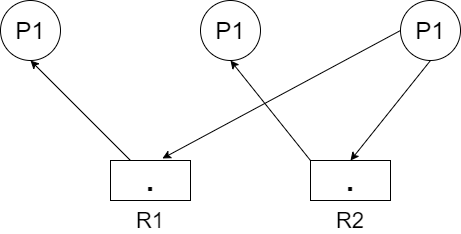

The diagram above was exported from draw.io. Its source (the exported page's mxGraphModel, read from the mxfile embedded in the PNG):
<mxGraphModel dx="652" dy="364" grid="1" gridSize="10" guides="1" tooltips="1" connect="1" arrows="1" fold="1" page="1" pageScale="1" pageWidth="827" pageHeight="1169" math="0" shadow="0">
  <root>
    <mxCell id="0" />
    <mxCell id="1" parent="0" />
    <mxCell id="-uziOnCTZX1g49vCod7i-22" value="&lt;font style=&quot;font-size: 24px&quot;&gt;P1&lt;/font&gt;" style="ellipse;whiteSpace=wrap;html=1;aspect=fixed;" vertex="1" parent="1">
      <mxGeometry x="130" y="320" width="60" height="60" as="geometry" />
    </mxCell>
    <mxCell id="-uziOnCTZX1g49vCod7i-23" value="&lt;b&gt;&lt;font style=&quot;font-size: 30px&quot;&gt;.&lt;/font&gt;&lt;/b&gt;" style="rounded=0;whiteSpace=wrap;html=1;" vertex="1" parent="1">
      <mxGeometry x="240" y="480" width="80" height="40" as="geometry" />
    </mxCell>
    <mxCell id="-uziOnCTZX1g49vCod7i-27" value="&lt;font style=&quot;font-size: 22px&quot;&gt;R1&lt;/font&gt;" style="text;html=1;strokeColor=none;fillColor=none;align=center;verticalAlign=middle;whiteSpace=wrap;rounded=0;" vertex="1" parent="1">
      <mxGeometry x="260" y="530" width="40" height="20" as="geometry" />
    </mxCell>
    <mxCell id="-uziOnCTZX1g49vCod7i-35" value="&lt;font style=&quot;font-size: 24px&quot;&gt;P1&lt;/font&gt;" style="ellipse;whiteSpace=wrap;html=1;aspect=fixed;" vertex="1" parent="1">
      <mxGeometry x="330" y="320" width="60" height="60" as="geometry" />
    </mxCell>
    <mxCell id="-uziOnCTZX1g49vCod7i-36" value="&lt;font style=&quot;font-size: 24px&quot;&gt;P1&lt;/font&gt;" style="ellipse;whiteSpace=wrap;html=1;aspect=fixed;" vertex="1" parent="1">
      <mxGeometry x="530" y="320" width="60" height="60" as="geometry" />
    </mxCell>
    <mxCell id="-uziOnCTZX1g49vCod7i-37" value="&lt;b&gt;&lt;font style=&quot;font-size: 30px&quot;&gt;.&lt;/font&gt;&lt;/b&gt;" style="rounded=0;whiteSpace=wrap;html=1;" vertex="1" parent="1">
      <mxGeometry x="440" y="480" width="80" height="40" as="geometry" />
    </mxCell>
    <mxCell id="-uziOnCTZX1g49vCod7i-38" value="&lt;font style=&quot;font-size: 22px&quot;&gt;R2&lt;/font&gt;" style="text;html=1;strokeColor=none;fillColor=none;align=center;verticalAlign=middle;whiteSpace=wrap;rounded=0;" vertex="1" parent="1">
      <mxGeometry x="460" y="530" width="40" height="20" as="geometry" />
    </mxCell>
    <mxCell id="-uziOnCTZX1g49vCod7i-39" value="" style="endArrow=classic;html=1;exitX=0.25;exitY=0;exitDx=0;exitDy=0;entryX=0.5;entryY=1;entryDx=0;entryDy=0;" edge="1" parent="1" source="-uziOnCTZX1g49vCod7i-23" target="-uziOnCTZX1g49vCod7i-22">
      <mxGeometry width="50" height="50" relative="1" as="geometry">
        <mxPoint x="340" y="480" as="sourcePoint" />
        <mxPoint x="390" y="430" as="targetPoint" />
      </mxGeometry>
    </mxCell>
    <mxCell id="-uziOnCTZX1g49vCod7i-40" value="" style="endArrow=classic;html=1;exitX=0;exitY=0.5;exitDx=0;exitDy=0;entryX=0.649;entryY=-0.051;entryDx=0;entryDy=0;entryPerimeter=0;" edge="1" parent="1" source="-uziOnCTZX1g49vCod7i-36" target="-uziOnCTZX1g49vCod7i-23">
      <mxGeometry width="50" height="50" relative="1" as="geometry">
        <mxPoint x="340" y="480" as="sourcePoint" />
        <mxPoint x="390" y="430" as="targetPoint" />
      </mxGeometry>
    </mxCell>
    <mxCell id="-uziOnCTZX1g49vCod7i-41" value="" style="endArrow=classic;html=1;exitX=0;exitY=0;exitDx=0;exitDy=0;entryX=0.5;entryY=1;entryDx=0;entryDy=0;" edge="1" parent="1" source="-uziOnCTZX1g49vCod7i-37" target="-uziOnCTZX1g49vCod7i-35">
      <mxGeometry width="50" height="50" relative="1" as="geometry">
        <mxPoint x="340" y="480" as="sourcePoint" />
        <mxPoint x="390" y="430" as="targetPoint" />
      </mxGeometry>
    </mxCell>
    <mxCell id="-uziOnCTZX1g49vCod7i-42" value="" style="endArrow=classic;html=1;exitX=0.5;exitY=1;exitDx=0;exitDy=0;entryX=0.5;entryY=0;entryDx=0;entryDy=0;" edge="1" parent="1" source="-uziOnCTZX1g49vCod7i-36" target="-uziOnCTZX1g49vCod7i-37">
      <mxGeometry width="50" height="50" relative="1" as="geometry">
        <mxPoint x="340" y="480" as="sourcePoint" />
        <mxPoint x="390" y="430" as="targetPoint" />
      </mxGeometry>
    </mxCell>
  </root>
</mxGraphModel>